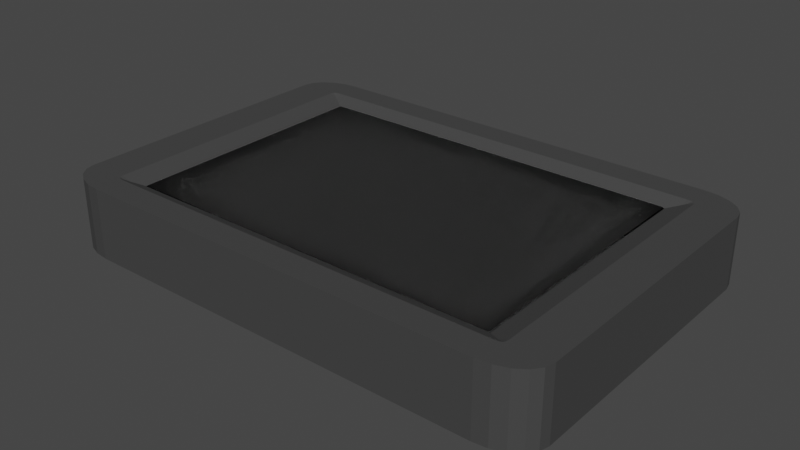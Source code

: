 # Source: blend.blend  (saved by Blender 3.4.6; exported with 4.5.12 LTS)
import bpy
from mathutils import Matrix  # noqa: F401  (used for matrix-valued properties, if any)

bpy.ops.wm.read_factory_settings(use_empty=True)
scene = bpy.context.scene
scene.name = 'Scene'

# ---- collections
col_collection = bpy.data.collections.new('Collection'); scene.collection.children.link(col_collection)

# ---- materials (node trees are filled in below, after node groups)
mat_x = bpy.data.materials.new('材质')
mat_x.use_transparent_shadow = False
mat_001 = bpy.data.materials.new('材质.001')
mat_001.use_transparent_shadow = False

# ---- material node trees
mat_x.use_nodes = True; mat_x.node_tree.nodes.clear()
_N = mat_x.node_tree.nodes; _L = mat_x.node_tree.links
n0 = _N.new('ShaderNodeBsdfPrincipled'); n0.name = '原理化BSDF'; n0.location = (10, 300)
n0.distribution = 'GGX'
n0.subsurface_method = 'RANDOM_WALK_SKIN'
n0.inputs[0].default_value = (0.04928, 0.04928, 0.04928, 1.0)
n0.inputs[2].default_value = 0.7477
n0.inputs[3].default_value = 1.45
n0.inputs[27].default_value = (0.0, 0.0, 0.0, 1.0)
n0.inputs[28].default_value = 1.0
n1 = _N.new('ShaderNodeOutputMaterial'); n1.name = '材质输出'; n1.location = (300, 300)
_L.new(n0.outputs[0], n1.inputs[0])
n1.is_active_output = True
mat_001.use_nodes = True; mat_001.node_tree.nodes.clear()
_N = mat_001.node_tree.nodes; _L = mat_001.node_tree.links
n0 = _N.new('ShaderNodeOutputMaterial'); n0.name = '材质输出'; n0.location = (300, 300)
n1 = _N.new('ShaderNodeBsdfGlass'); n1.name = '玻璃 BSDF'; n1.location = (10, 300)
n1.distribution = 'BECKMANN'
n1.inputs[1].default_value = 0.5
n1.inputs[2].default_value = 1.45
_L.new(n1.outputs[0], n0.inputs[0])
n0.is_active_output = True

# ---- world
world_world = bpy.data.worlds.new('World'); scene.world = world_world
world_world.use_nodes = True; world_world.node_tree.nodes.clear()
_N = world_world.node_tree.nodes; _L = world_world.node_tree.links
n0 = _N.new('ShaderNodeOutputWorld'); n0.name = 'World Output'; n0.location = (300, 300)
n1 = _N.new('ShaderNodeBackground'); n1.name = 'Background'; n1.location = (10, 300)
n1.inputs[0].default_value = (0.05088, 0.05088, 0.05088, 1.0)
_L.new(n1.outputs[0], n0.inputs[0])
n0.is_active_output = True
world_world.color = (0.05088, 0.05088, 0.05088)
world_world.use_sun_shadow = False
world_world.sun_shadow_jitter_overblur = 0.0

# ---- meshes
me_x = bpy.data.meshes.new('立方体')
me_x.from_pydata([(-0.819, -1.0, -1.0), (-1.0, -0.819, -1.0), (-0.875, -0.9911, -1.0), (-0.9254, -0.9654, -1.0), (-0.9654, -0.9254, -1.0), (-0.9911, -0.875, -1.0), (-0.7561, -0.7998, 0.7935), (-0.7998, -0.7561, 0.7935), (-0.7563, -0.7986, 0.7935), (-0.7656, -0.7802, 0.7935), (-0.7802, -0.7656, 0.7935), (-0.7986, -0.7563, 0.7935), (-1.0, 0.819, -1.0), (-0.819, 1.0, -1.0), (-0.9911, 0.875, -1.0), (-0.9654, 0.9254, -1.0), (-0.9254, 0.9654, -1.0), (-0.875, 0.9911, -1.0), (-0.7998, 0.7561, 0.7935), (-0.7561, 0.7998, 0.7935), (-0.7986, 0.7563, 0.7935), (-0.7802, 0.7656, 0.7935), (-0.7656, 0.7802, 0.7935), (-0.7563, 0.7986, 0.7935), (1.0, -0.819, -1.0), (0.819, -1.0, -1.0), (0.9911, -0.875, -1.0), (0.9654, -0.9254, -1.0), (0.9254, -0.9654, -1.0), (0.875, -0.9911, -1.0), (0.7998, -0.7561, 0.7935), (0.7561, -0.7998, 0.7935), (0.7986, -0.7563, 0.7935), (0.7802, -0.7656, 0.7935), (0.7656, -0.7802, 0.7935), (0.7563, -0.7986, 0.7935), (0.819, 1.0, -1.0), (1.0, 0.819, -1.0), (0.875, 0.9911, -1.0), (0.9254, 0.9654, -1.0), (0.9654, 0.9254, -1.0), (0.9911, 0.875, -1.0), (0.7561, 0.7998, 0.7935), (0.7998, 0.7561, 0.7935), (0.7563, 0.7986, 0.7935), (0.7656, 0.7802, 0.7935), (0.7802, 0.7656, 0.7935), (0.7986, 0.7563, 0.7935), (-0.819, -1.0, 1.0), (-0.875, -0.9911, 1.0), (-0.9254, -0.9654, 1.0), (-0.9654, -0.9254, 1.0), (-0.9911, -0.875, 1.0), (-1.0, -0.819, 1.0), (-0.875, 0.9911, 1.0), (-0.819, 1.0, 1.0), (-0.9254, 0.9654, 1.0), (-0.9654, 0.9254, 1.0), (-0.9911, 0.875, 1.0), (-1.0, 0.819, 1.0), (0.9911, 0.875, 1.0), (1.0, 0.819, 1.0), (0.9654, 0.9254, 1.0), (0.9254, 0.9654, 1.0), (0.875, 0.9911, 1.0), (0.819, 1.0, 1.0), (0.875, -0.9911, 1.0), (0.819, -1.0, 1.0), (0.9254, -0.9654, 1.0), (0.9654, -0.9254, 1.0), (0.9911, -0.875, 1.0), (1.0, -0.819, 1.0), (-0.8066, -0.8421, 1.0), (-0.8256, -0.8391, 1.0), (-0.8314, -0.8361, 1.0), (-0.8361, -0.8314, 1.0), (-0.8391, -0.8256, 1.0), (-0.8421, -0.8066, 1.0), (-0.8256, 0.8391, 1.0), (-0.8066, 0.8421, 1.0), (-0.8314, 0.8361, 1.0), (-0.8361, 0.8314, 1.0), (-0.8391, 0.8256, 1.0), (-0.8421, 0.8066, 1.0), (0.8391, 0.8256, 1.0), (0.8421, 0.8066, 1.0), (0.8361, 0.8314, 1.0), (0.8314, 0.8361, 1.0), (0.8256, 0.8391, 1.0), (0.8066, 0.8421, 1.0), (0.8256, -0.8391, 1.0), (0.8066, -0.8421, 1.0), (0.8314, -0.8361, 1.0), (0.8361, -0.8314, 1.0), (0.8391, -0.8256, 1.0), (0.8421, -0.8066, 1.0)], [], [(25, 67, 48, 0), (37, 61, 71, 24), (1, 53, 59, 12), (13, 55, 65, 36), (0, 48, 49, 2), (2, 49, 50, 3), (3, 50, 51, 4), (4, 51, 52, 5), (5, 52, 53, 1), (55, 13, 17, 54), (54, 17, 16, 56), (56, 16, 15, 57), (57, 15, 14, 58), (58, 14, 12, 59), (61, 37, 41, 60), (60, 41, 40, 62), (62, 40, 39, 63), (63, 39, 38, 64), (64, 38, 36, 65), (67, 25, 29, 66), (66, 29, 28, 68), (68, 28, 27, 69), (69, 27, 26, 70), (70, 26, 24, 71), (12, 14, 15, 16, 17, 13, 36, 38, 39, 40, 41, 37, 24, 26, 27, 28, 29, 25, 0, 2, 3, 4, 5, 1), (72, 73, 49, 48), (73, 74, 50, 49), (74, 75, 51, 50), (75, 76, 52, 51), (76, 77, 53, 52), (78, 79, 55, 54), (80, 78, 54, 56), (81, 80, 56, 57), (82, 81, 57, 58), (83, 82, 58, 59), (84, 85, 61, 60), (86, 84, 60, 62), (87, 86, 62, 63), (88, 87, 63, 64), (89, 88, 64, 65), (90, 91, 67, 66), (92, 90, 66, 68), (93, 92, 68, 69), (94, 93, 69, 70), (95, 94, 70, 71), (77, 83, 59, 53), (91, 72, 48, 67), (85, 95, 71, 61), (79, 89, 65, 55), (7, 11, 73, 72), (11, 10, 74, 73), (10, 9, 75, 74), (9, 8, 76, 75), (8, 6, 77, 76), (20, 18, 79, 78), (21, 20, 78, 80), (22, 21, 80, 81), (23, 22, 81, 82), (19, 23, 82, 83), (44, 42, 85, 84), (45, 44, 84, 86), (46, 45, 86, 87), (47, 46, 87, 88), (43, 47, 88, 89), (32, 30, 91, 90), (33, 32, 90, 92), (34, 33, 92, 93), (35, 34, 93, 94), (31, 35, 94, 95), (6, 19, 83, 77), (30, 7, 72, 91), (42, 31, 95, 85), (18, 43, 89, 79)])
_uv = me_x.uv_layers.new(name='UV 贴图')
_uv.uv.foreach_set('vector', [0.375, 0.7726, 0.625, 0.7726, 0.625, 0.9774, 0.375, 0.9774, 0.375, 0.5226, 0.625, 0.5226, 0.625, 0.7274, 0.375, 0.7274, 0.375, 0.02262, 0.625, 0.02262, 0.625, 0.2274, 0.375, 0.2274, 0.375, 0.2726, 0.625, 0.2726, 0.625, 0.4774, 0.375, 0.4774, 0.375, 0.9774, 0.625, 0.9774, 0.625, 0.9844, 0.375, 0.9844, 0.375, 0.9844, 0.625, 0.9844, 0.625, 1.0, 0.375, 1.0, 0.375, 0.0, 0.625, 0.0, 0.625, 0.009325, 0.375, 0.009325, 0.375, 0.009325, 0.625, 0.009325, 0.625, 0.01563, 0.375, 0.01563, 0.375, 0.01563, 0.625, 0.01563, 0.625, 0.02262, 0.375, 0.02262, 0.625, 0.2726, 0.375, 0.2726, 0.375, 0.2656, 0.625, 0.2656, 0.625, 0.2656, 0.375, 0.2656, 0.375, 0.2593, 0.625, 0.2593, 0.625, 0.2593, 0.375, 0.2593, 0.375, 0.2407, 0.625, 0.2407, 0.625, 0.2407, 0.375, 0.2407, 0.375, 0.2344, 0.625, 0.2344, 0.625, 0.2344, 0.375, 0.2344, 0.375, 0.2274, 0.625, 0.2274, 0.625, 0.5226, 0.375, 0.5226, 0.375, 0.5156, 0.625, 0.5156, 0.625, 0.5156, 0.375, 0.5156, 0.375, 0.5093, 0.625, 0.5093, 0.625, 0.5093, 0.375, 0.5093, 0.375, 0.4907, 0.625, 0.4907, 0.625, 0.4907, 0.375, 0.4907, 0.375, 0.4844, 0.625, 0.4844, 0.625, 0.4844, 0.375, 0.4844, 0.375, 0.4774, 0.625, 0.4774, 0.625, 0.7726, 0.375, 0.7726, 0.375, 0.7656, 0.625, 0.7656, 0.625, 0.7656, 0.375, 0.7656, 0.375, 0.7593, 0.625, 0.7593, 0.625, 0.7593, 0.375, 0.7593, 0.375, 0.7407, 0.625, 0.7407, 0.625, 0.7407, 0.375, 0.7407, 0.375, 0.7344, 0.625, 0.7344, 0.625, 0.7344, 0.375, 0.7344, 0.375, 0.7274, 0.625, 0.7274, 0.125, 0.5226, 0.1261, 0.5156, 0.1293, 0.5093, 0.1343, 0.5043, 0.1406, 0.5011, 0.1476, 0.5, 0.3524, 0.5, 0.3594, 0.5011, 0.3657, 0.5043, 0.3707, 0.5093, 0.3739, 0.5156, 0.375, 0.5226, 0.375, 0.7274, 0.3739, 0.7344, 0.3707, 0.7407, 0.3657, 0.7457, 0.3594, 0.7489, 0.3524, 0.75, 0.1476, 0.75, 0.1406, 0.7489, 0.1343, 0.7457, 0.1293, 0.7407, 0.1261, 0.7344, 0.125, 0.7274, 0.8508, 0.7303, 0.8532, 0.7299, 0.8594, 0.7489, 0.8524, 0.75, 0.8532, 0.7299, 0.8539, 0.7295, 0.8657, 0.7457, 0.8594, 0.7489, 0.8539, 0.7295, 0.8545, 0.7289, 0.8707, 0.7407, 0.8657, 0.7457, 0.8545, 0.7289, 0.8549, 0.7282, 0.8739, 0.7344, 0.8707, 0.7407, 0.8549, 0.7282, 0.8553, 0.7258, 0.875, 0.7274, 0.8739, 0.7344, 0.8532, 0.5201, 0.8508, 0.5197, 0.8524, 0.5, 0.8594, 0.5011, 0.8539, 0.5205, 0.8532, 0.5201, 0.8594, 0.5011, 0.8657, 0.5043, 0.8545, 0.5211, 0.8539, 0.5205, 0.8657, 0.5043, 0.8707, 0.5093, 0.8549, 0.5218, 0.8545, 0.5211, 0.8707, 0.5093, 0.8739, 0.5156, 0.8553, 0.5242, 0.8549, 0.5218, 0.8739, 0.5156, 0.875, 0.5226, 0.6451, 0.5218, 0.6447, 0.5242, 0.625, 0.5226, 0.6261, 0.5156, 0.6455, 0.5211, 0.6451, 0.5218, 0.6261, 0.5156, 0.6293, 0.5093, 0.6461, 0.5205, 0.6455, 0.5211, 0.6293, 0.5093, 0.6343, 0.5043, 0.6468, 0.5201, 0.6461, 0.5205, 0.6343, 0.5043, 0.6406, 0.5011, 0.6492, 0.5197, 0.6468, 0.5201, 0.6406, 0.5011, 0.6476, 0.5, 0.6468, 0.7299, 0.6492, 0.7303, 0.6476, 0.75, 0.6406, 0.7489, 0.6461, 0.7295, 0.6468, 0.7299, 0.6406, 0.7489, 0.6343, 0.7457, 0.6455, 0.7289, 0.6461, 0.7295, 0.6343, 0.7457, 0.6293, 0.7407, 0.6451, 0.7282, 0.6455, 0.7289, 0.6293, 0.7407, 0.6261, 0.7344, 0.6447, 0.7258, 0.6451, 0.7282, 0.6261, 0.7344, 0.625, 0.7274, 0.8553, 0.7258, 0.8553, 0.5242, 0.875, 0.5226, 0.875, 0.7274, 0.6492, 0.7303, 0.8508, 0.7303, 0.8524, 0.75, 0.6476, 0.75, 0.6447, 0.5242, 0.6447, 0.7258, 0.625, 0.7274, 0.625, 0.5226, 0.8508, 0.5197, 0.6492, 0.5197, 0.6476, 0.5, 0.8524, 0.5, 0.85, 0.7195, 0.8498, 0.7195, 0.8532, 0.7299, 0.8508, 0.7303, 0.8498, 0.7195, 0.8475, 0.7207, 0.8539, 0.7295, 0.8532, 0.7299, 0.8475, 0.7207, 0.8457, 0.7225, 0.8545, 0.7289, 0.8539, 0.7295, 0.8457, 0.7225, 0.8445, 0.7248, 0.8549, 0.7282, 0.8545, 0.7289, 0.8445, 0.7248, 0.8445, 0.725, 0.8553, 0.7258, 0.8549, 0.7282, 0.8498, 0.5305, 0.85, 0.5305, 0.8508, 0.5197, 0.8532, 0.5201, 0.8475, 0.5293, 0.8498, 0.5305, 0.8532, 0.5201, 0.8539, 0.5205, 0.8457, 0.5275, 0.8475, 0.5293, 0.8539, 0.5205, 0.8545, 0.5211, 0.8445, 0.5252, 0.8457, 0.5275, 0.8545, 0.5211, 0.8549, 0.5218, 0.8445, 0.525, 0.8445, 0.5252, 0.8549, 0.5218, 0.8553, 0.5242, 0.6555, 0.5252, 0.6555, 0.525, 0.6447, 0.5242, 0.6451, 0.5218, 0.6543, 0.5275, 0.6555, 0.5252, 0.6451, 0.5218, 0.6455, 0.5211, 0.6525, 0.5293, 0.6543, 0.5275, 0.6455, 0.5211, 0.6461, 0.5205, 0.6502, 0.5305, 0.6525, 0.5293, 0.6461, 0.5205, 0.6468, 0.5201, 0.65, 0.5305, 0.6502, 0.5305, 0.6468, 0.5201, 0.6492, 0.5197, 0.6502, 0.7195, 0.65, 0.7195, 0.6492, 0.7303, 0.6468, 0.7299, 0.6525, 0.7207, 0.6502, 0.7195, 0.6468, 0.7299, 0.6461, 0.7295, 0.6543, 0.7225, 0.6525, 0.7207, 0.6461, 0.7295, 0.6455, 0.7289, 0.6555, 0.7248, 0.6543, 0.7225, 0.6455, 0.7289, 0.6451, 0.7282, 0.6555, 0.725, 0.6555, 0.7248, 0.6451, 0.7282, 0.6447, 0.7258, 0.8445, 0.725, 0.8445, 0.525, 0.8553, 0.5242, 0.8553, 0.7258, 0.65, 0.7195, 0.85, 0.7195, 0.8508, 0.7303, 0.6492, 0.7303, 0.6555, 0.525, 0.6555, 0.725, 0.6447, 0.7258, 0.6447, 0.5242, 0.85, 0.5305, 0.65, 0.5305, 0.6492, 0.5197, 0.8508, 0.5197])
me_x.materials.append(mat_x)
me_x.materials.append(mat_001)
me_x.update()
me_x_1 = bpy.data.meshes.new('平面')
me_x_1.from_pydata([(-1.0, -1.0, 0.0), (1.0, -1.0, 0.0), (-1.0, 1.0, 0.0), (1.0, 1.0, 0.0)], [], [(0, 1, 3, 2)])
_uv = me_x_1.uv_layers.new(name='UV 贴图')
_uv.uv.foreach_set('vector', [0.0, 0.0, 1.0, 0.0, 1.0, 1.0, 0.0, 1.0])
me_x_1.materials.append(mat_001)
me_x_1.update()

# ---- objects
ob_x = bpy.data.objects.new('立方体', me_x)
ob_x_1 = bpy.data.objects.new('平面', me_x_1)

# ---- transforms, parenting, visibility, modifiers, constraints
ob_x.location = (0.0, 0.0, 0.0)
ob_x.scale = (1.0, 0.6781, 0.1388)
ob_x_1.location = (0.0, 0.0, 0.1131)
ob_x_1.scale = (0.7514, 0.5125, 1.0)

# ---- collection membership
col_collection.objects.link(ob_x)
col_collection.objects.link(ob_x_1)

# ---- scene / render settings (as saved in the file)
scene.frame_start = 1; scene.frame_end = 250; scene.frame_set(1)
scene.render.engine = 'BLENDER_EEVEE_NEXT'
scene.cycles.sampling_pattern = 'TABULATED_SOBOL'
scene.cycles.use_light_tree = False
scene.view_settings.view_transform = 'Filmic'
bpy.context.view_layer.update()

# ---- added for rendering (the .blend has no active camera and no usable light): camera, sun
cam_auto = bpy.data.cameras.new('AutoCamera')
cam_auto.lens = 50.0
cam_auto.sensor_width = 36.0
cam_auto.clip_end = 1000.0
ob_auto_camera = bpy.data.objects.new('AutoCamera', cam_auto)
scene.collection.objects.link(ob_auto_camera)
ob_auto_camera.location = (2.25047, -2.70056, 1.80037)
ob_auto_camera.rotation_euler = (1.09748, -7.21219e-08, 0.694738)
scene.camera = ob_auto_camera
light_auto_sun = bpy.data.lights.new('AutoSun', 'SUN')
light_auto_sun.energy = 3.0
light_auto_sun.angle = 0.0523599
ob_auto_sun = bpy.data.objects.new('AutoSun', light_auto_sun)
scene.collection.objects.link(ob_auto_sun)
ob_auto_sun.rotation_euler = (0.872665, 0.174533, 0.523599)
bpy.context.view_layer.update()
